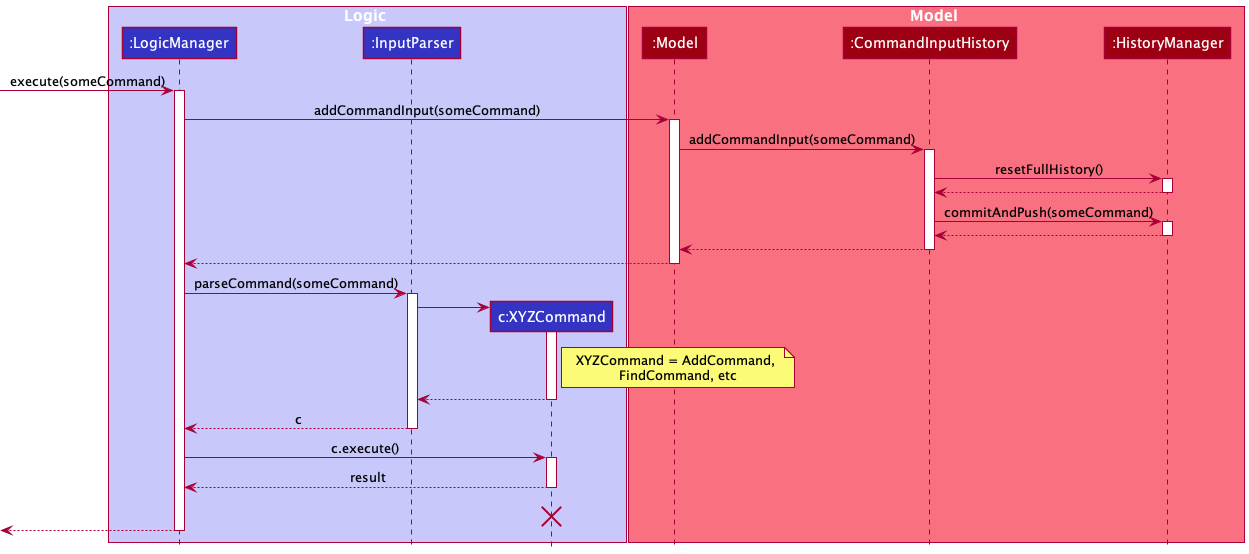

The diagram above was rendered by PlantUML. Its source (embedded in the PNG):
@startuml
!include style.puml

box Logic LOGIC_COLOR_T1
participant ":LogicManager" as LogicManager LOGIC_COLOR
participant ":InputParser" as InputParser LOGIC_COLOR
participant "c:XYZCommand" as Command LOGIC_COLOR
end box

box Model MODEL_COLOR_T1
participant ":Model" as Model MODEL_COLOR
participant ":CommandInputHistory" as CommandInputHistory MODEL_COLOR
participant ":HistoryManager" as HistoryManager MODEL_COLOR
end box
[-> LogicManager : execute(someCommand)
activate LogicManager

LogicManager -> Model : addCommandInput(someCommand)
activate Model

Model -> CommandInputHistory : addCommandInput(someCommand)
activate CommandInputHistory

CommandInputHistory -> HistoryManager : resetFullHistory()
activate HistoryManager

HistoryManager --> CommandInputHistory
deactivate HistoryManager

CommandInputHistory -> HistoryManager : commitAndPush(someCommand)
activate HistoryManager

HistoryManager --> CommandInputHistory
deactivate HistoryManager

CommandInputHistory --> Model
deactivate CommandInputHistory

Model --> LogicManager
deactivate Model

LogicManager -> InputParser : parseCommand(someCommand)
activate InputParser

create Command
InputParser -> Command
activate Command
note right of Command: XYZCommand = AddCommand, \nFindCommand, etc

Command --> InputParser
deactivate Command

InputParser --> LogicManager : c
deactivate InputParser

LogicManager -> Command : c.execute()
activate Command



Command --> LogicManager : result
deactivate Command
Command -[hidden]-> LogicManager : result
destroy Command

[<--LogicManager
deactivate LogicManager
@enduml